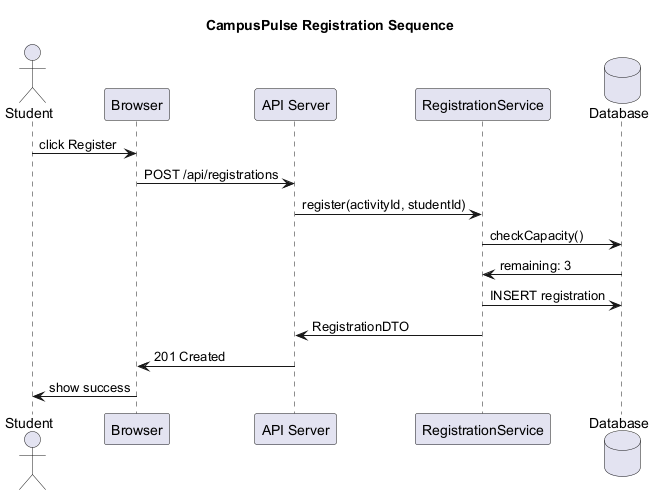

The diagram above was rendered by PlantUML. Its source (embedded in the PNG):
@startuml
skinparam backgroundColor transparent
title CampusPulse Registration Sequence
actor "Student" as Student
participant "Browser" as Browser
participant "API Server" as API_Server
participant "RegistrationService" as RegistrationService
database "Database" as Database
Student -> Browser : click Register
Browser -> API_Server : POST /api/registrations
API_Server -> RegistrationService : register(activityId, studentId)
RegistrationService -> Database : checkCapacity()
Database -> RegistrationService : remaining: 3
RegistrationService -> Database : INSERT registration
RegistrationService -> API_Server : RegistrationDTO
API_Server -> Browser : 201 Created
Browser -> Student : show success
@enduml